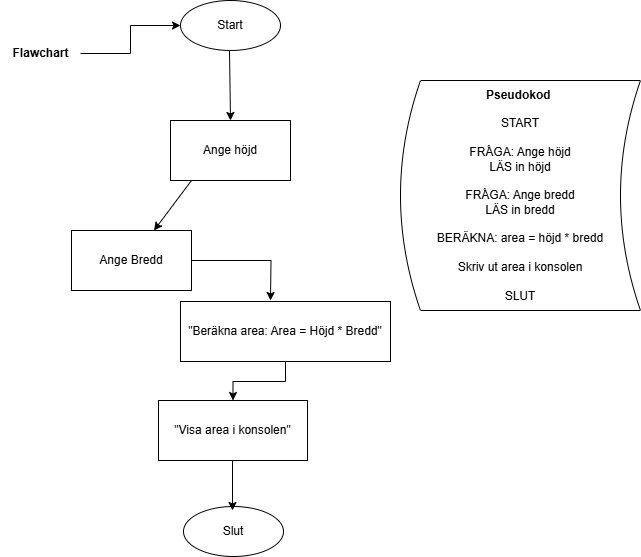

The diagram above was exported from draw.io. Its source (the exported page's mxGraphModel, read from the mxfile embedded in the PNG):
<mxGraphModel dx="1042" dy="565" grid="1" gridSize="10" guides="1" tooltips="1" connect="1" arrows="1" fold="1" page="1" pageScale="1" pageWidth="827" pageHeight="1169" math="0" shadow="0">
  <root>
    <mxCell id="0" />
    <mxCell id="1" parent="0" />
    <mxCell id="UkvMA6S-TYCrdwvw63X9-1" value="Start" style="shape=ellipse;html=1;dashed=0;whiteSpace=wrap;perimeter=ellipsePerimeter;" vertex="1" parent="1">
      <mxGeometry x="350" y="40" width="100" height="50" as="geometry" />
    </mxCell>
    <mxCell id="UkvMA6S-TYCrdwvw63X9-2" value="Ange höjd" style="rounded=0;whiteSpace=wrap;html=1;" vertex="1" parent="1">
      <mxGeometry x="340" y="160" width="120" height="60" as="geometry" />
    </mxCell>
    <mxCell id="UkvMA6S-TYCrdwvw63X9-22" style="edgeStyle=orthogonalEdgeStyle;rounded=0;orthogonalLoop=1;jettySize=auto;html=1;" edge="1" parent="1" source="UkvMA6S-TYCrdwvw63X9-3">
      <mxGeometry relative="1" as="geometry">
        <mxPoint x="440" y="340" as="targetPoint" />
      </mxGeometry>
    </mxCell>
    <mxCell id="UkvMA6S-TYCrdwvw63X9-3" value="Ange Bredd" style="rounded=0;whiteSpace=wrap;html=1;" vertex="1" parent="1">
      <mxGeometry x="241" y="270" width="120" height="60" as="geometry" />
    </mxCell>
    <mxCell id="UkvMA6S-TYCrdwvw63X9-21" style="edgeStyle=orthogonalEdgeStyle;rounded=0;orthogonalLoop=1;jettySize=auto;html=1;entryX=0.5;entryY=0;entryDx=0;entryDy=0;" edge="1" parent="1" source="UkvMA6S-TYCrdwvw63X9-4" target="UkvMA6S-TYCrdwvw63X9-6">
      <mxGeometry relative="1" as="geometry" />
    </mxCell>
    <mxCell id="UkvMA6S-TYCrdwvw63X9-4" value="&quot;Beräkna area: Area = Höjd * Bredd&quot;" style="rounded=0;whiteSpace=wrap;html=1;" vertex="1" parent="1">
      <mxGeometry x="350" y="341" width="210" height="60" as="geometry" />
    </mxCell>
    <mxCell id="UkvMA6S-TYCrdwvw63X9-6" value="&quot;Visa area i konsolen&quot;" style="rounded=0;whiteSpace=wrap;html=1;" vertex="1" parent="1">
      <mxGeometry x="328" y="440" width="149" height="60" as="geometry" />
    </mxCell>
    <mxCell id="UkvMA6S-TYCrdwvw63X9-7" value="Slut" style="shape=ellipse;html=1;dashed=0;whiteSpace=wrap;perimeter=ellipsePerimeter;" vertex="1" parent="1">
      <mxGeometry x="353" y="546" width="100" height="50" as="geometry" />
    </mxCell>
    <mxCell id="UkvMA6S-TYCrdwvw63X9-8" value="" style="endArrow=classic;html=1;rounded=0;entryX=0.5;entryY=0;entryDx=0;entryDy=0;" edge="1" parent="1" target="UkvMA6S-TYCrdwvw63X9-2">
      <mxGeometry width="50" height="50" relative="1" as="geometry">
        <mxPoint x="399" y="90" as="sourcePoint" />
        <mxPoint x="400" y="160" as="targetPoint" />
      </mxGeometry>
    </mxCell>
    <mxCell id="UkvMA6S-TYCrdwvw63X9-9" value="" style="endArrow=classic;html=1;rounded=0;entryX=0.5;entryY=0;entryDx=0;entryDy=0;" edge="1" parent="1">
      <mxGeometry width="50" height="50" relative="1" as="geometry">
        <mxPoint x="402" y="500" as="sourcePoint" />
        <mxPoint x="402" y="550" as="targetPoint" />
      </mxGeometry>
    </mxCell>
    <mxCell id="UkvMA6S-TYCrdwvw63X9-10" value="" style="endArrow=classic;html=1;rounded=0;" edge="1" parent="1" target="UkvMA6S-TYCrdwvw63X9-3">
      <mxGeometry width="50" height="50" relative="1" as="geometry">
        <mxPoint x="361" y="220" as="sourcePoint" />
        <mxPoint x="362" y="290" as="targetPoint" />
      </mxGeometry>
    </mxCell>
    <mxCell id="UkvMA6S-TYCrdwvw63X9-17" value="&lt;div&gt;&lt;b&gt;Pseudokod&amp;nbsp;&lt;/b&gt;&lt;/div&gt;&lt;div&gt;&lt;br&gt;&lt;/div&gt;START&lt;br&gt;&lt;br&gt;FRÅGA: Ange höjd&lt;br&gt;LÄS in höjd&lt;br&gt;&lt;br&gt;FRÅGA: Ange bredd&lt;br&gt;LÄS in bredd&lt;br&gt;&lt;br&gt;BERÄKNA: area = höjd * bredd&lt;br&gt;&lt;br&gt;Skriv ut area i konsolen&lt;br&gt;&lt;br&gt;SLUT" style="shape=dataStorage;whiteSpace=wrap;html=1;fixedSize=1;" vertex="1" parent="1">
      <mxGeometry x="570" y="120" width="240" height="230" as="geometry" />
    </mxCell>
    <mxCell id="UkvMA6S-TYCrdwvw63X9-19" value="" style="edgeStyle=orthogonalEdgeStyle;rounded=0;orthogonalLoop=1;jettySize=auto;html=1;" edge="1" parent="1" source="UkvMA6S-TYCrdwvw63X9-18" target="UkvMA6S-TYCrdwvw63X9-1">
      <mxGeometry relative="1" as="geometry" />
    </mxCell>
    <mxCell id="UkvMA6S-TYCrdwvw63X9-18" value="&lt;b&gt;Flawchart&lt;/b&gt;" style="text;html=1;align=center;verticalAlign=middle;resizable=0;points=[];autosize=1;strokeColor=none;fillColor=none;" vertex="1" parent="1">
      <mxGeometry x="170" y="78" width="80" height="30" as="geometry" />
    </mxCell>
  </root>
</mxGraphModel>